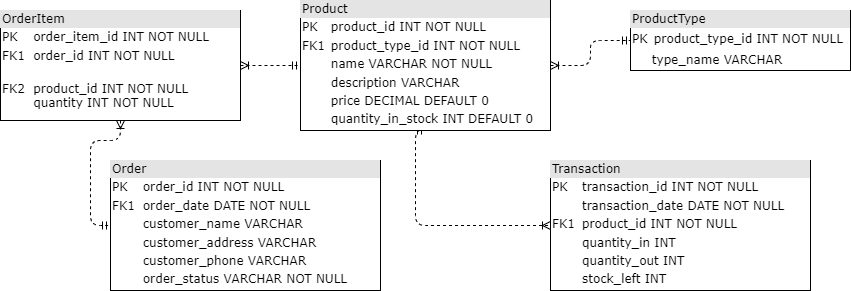

The diagram above was exported from draw.io. Its source (the exported page's mxGraphModel, read from the mxfile embedded in the PNG):
<mxGraphModel dx="472" dy="838" grid="1" gridSize="10" guides="1" tooltips="1" connect="1" arrows="1" fold="1" page="1" pageScale="1" pageWidth="1100" pageHeight="850" background="none" math="0" shadow="0">
  <root>
    <mxCell id="0" />
    <mxCell id="1" parent="0" />
    <mxCell id="UoWXT_ur5AFCBAH7looC-1" style="edgeStyle=orthogonalEdgeStyle;rounded=1;orthogonalLoop=1;jettySize=auto;html=1;exitX=0.5;exitY=1;exitDx=0;exitDy=0;entryX=0;entryY=0.5;entryDx=0;entryDy=0;dashed=1;startArrow=ERoneToMany;startFill=0;endArrow=ERmandOne;endFill=0;" parent="1" source="2ed32ef02a7f4228-1" target="2ed32ef02a7f4228-12" edge="1">
      <mxGeometry relative="1" as="geometry" />
    </mxCell>
    <mxCell id="UoWXT_ur5AFCBAH7looC-2" style="edgeStyle=orthogonalEdgeStyle;rounded=1;orthogonalLoop=1;jettySize=auto;html=1;exitX=1;exitY=0.5;exitDx=0;exitDy=0;startArrow=ERoneToMany;startFill=0;endArrow=ERmandOne;endFill=0;dashed=1;" parent="1" source="2ed32ef02a7f4228-1" target="2ed32ef02a7f4228-2" edge="1">
      <mxGeometry relative="1" as="geometry" />
    </mxCell>
    <mxCell id="2ed32ef02a7f4228-1" value="&lt;div style=&quot;box-sizing:border-box;width:100%;background:#e4e4e4;padding:2px;&quot;&gt;OrderItem&lt;/div&gt;&lt;table style=&quot;width:100%;font-size:1em;&quot; cellpadding=&quot;2&quot; cellspacing=&quot;0&quot;&gt;&lt;tbody&gt;&lt;tr&gt;&lt;td&gt;PK&lt;/td&gt;&lt;td&gt;order_item_id INT NOT NULL&lt;/td&gt;&lt;/tr&gt;&lt;tr&gt;&lt;td&gt;FK1&lt;/td&gt;&lt;td&gt;order_id INT NOT NULL&lt;/td&gt;&lt;/tr&gt;&lt;tr&gt;&lt;td&gt;FK2&lt;/td&gt;&lt;td&gt;&lt;br&gt;product_id INT NOT NULL&lt;br&gt;quantity INT NOT NULL&lt;/td&gt;&lt;/tr&gt;&lt;/tbody&gt;&lt;/table&gt;" style="verticalAlign=top;align=left;overflow=fill;html=1;rounded=0;shadow=0;comic=0;labelBackgroundColor=none;strokeWidth=1;fontFamily=Verdana;fontSize=12" parent="1" vertex="1">
      <mxGeometry x="110" y="100" width="240" height="110" as="geometry" />
    </mxCell>
    <mxCell id="2ed32ef02a7f4228-19" style="edgeStyle=orthogonalEdgeStyle;html=1;dashed=1;labelBackgroundColor=none;startArrow=ERmandOne;endArrow=ERoneToMany;fontFamily=Verdana;fontSize=12;align=left;entryX=0;entryY=0.5;entryDx=0;entryDy=0;exitX=0.5;exitY=1;exitDx=0;exitDy=0;" parent="1" source="2ed32ef02a7f4228-2" target="2ed32ef02a7f4228-10" edge="1">
      <mxGeometry relative="1" as="geometry">
        <Array as="points">
          <mxPoint x="525" y="315" />
        </Array>
        <mxPoint x="820" y="320" as="targetPoint" />
      </mxGeometry>
    </mxCell>
    <mxCell id="2ed32ef02a7f4228-20" style="edgeStyle=orthogonalEdgeStyle;html=1;dashed=1;labelBackgroundColor=none;startArrow=ERoneToMany;endArrow=ERmandOne;fontFamily=Verdana;fontSize=12;align=left;startFill=0;endFill=0;" parent="1" source="2ed32ef02a7f4228-2" target="2ed32ef02a7f4228-11" edge="1">
      <mxGeometry relative="1" as="geometry" />
    </mxCell>
    <mxCell id="2ed32ef02a7f4228-2" value="&lt;div style=&quot;box-sizing: border-box ; width: 100% ; background: #e4e4e4 ; padding: 2px&quot;&gt;Product&lt;/div&gt;&lt;table style=&quot;width: 100% ; font-size: 1em&quot; cellpadding=&quot;2&quot; cellspacing=&quot;0&quot;&gt;&lt;tbody&gt;&lt;tr&gt;&lt;td&gt;PK&lt;/td&gt;&lt;td&gt;product_id INT NOT NULL&lt;/td&gt;&lt;/tr&gt;&lt;tr&gt;&lt;td&gt;FK1&lt;/td&gt;&lt;td&gt;product_type_id INT NOT NULL&lt;/td&gt;&lt;/tr&gt;&lt;tr&gt;&lt;td&gt;&lt;/td&gt;&lt;td&gt;name VARCHAR NOT NULL&lt;/td&gt;&lt;/tr&gt;&lt;tr&gt;&lt;td&gt;&lt;br&gt;&lt;/td&gt;&lt;td&gt;description&amp;nbsp;VARCHAR&lt;/td&gt;&lt;/tr&gt;&lt;tr&gt;&lt;td&gt;&lt;br&gt;&lt;/td&gt;&lt;td&gt;price DECIMAL DEFAULT 0&lt;/td&gt;&lt;/tr&gt;&lt;tr&gt;&lt;td&gt;&lt;br&gt;&lt;/td&gt;&lt;td&gt;quantity_in_stock&amp;nbsp;INT DEFAULT 0&lt;/td&gt;&lt;/tr&gt;&lt;/tbody&gt;&lt;/table&gt;" style="verticalAlign=top;align=left;overflow=fill;html=1;rounded=0;shadow=0;comic=0;labelBackgroundColor=none;strokeWidth=1;fontFamily=Verdana;fontSize=12" parent="1" vertex="1">
      <mxGeometry x="410" y="90" width="250" height="130" as="geometry" />
    </mxCell>
    <mxCell id="2ed32ef02a7f4228-10" value="&lt;div style=&quot;box-sizing: border-box ; width: 100% ; background: #e4e4e4 ; padding: 2px&quot;&gt;Transaction&lt;/div&gt;&lt;table style=&quot;width: 100% ; font-size: 1em&quot; cellpadding=&quot;2&quot; cellspacing=&quot;0&quot;&gt;&lt;tbody&gt;&lt;tr&gt;&lt;td&gt;PK&lt;/td&gt;&lt;td&gt;transaction_id INT NOT NULL&lt;/td&gt;&lt;/tr&gt;&lt;tr&gt;&lt;td&gt;&lt;/td&gt;&lt;td&gt;transaction_date DATE NOT NULL&lt;/td&gt;&lt;/tr&gt;&lt;tr&gt;&lt;td&gt;FK1&lt;br&gt;&lt;/td&gt;&lt;td&gt;product_id INT NOT NULL&lt;/td&gt;&lt;/tr&gt;&lt;tr&gt;&lt;td&gt;&lt;br&gt;&lt;/td&gt;&lt;td&gt;quantity_in INT&lt;br&gt;&lt;/td&gt;&lt;/tr&gt;&lt;tr&gt;&lt;td&gt;&lt;br&gt;&lt;/td&gt;&lt;td&gt;quantity_out INT&lt;/td&gt;&lt;/tr&gt;&lt;tr&gt;&lt;td&gt;&lt;br&gt;&lt;/td&gt;&lt;td&gt;stock_left INT&lt;br&gt;&lt;/td&gt;&lt;/tr&gt;&lt;/tbody&gt;&lt;/table&gt;" style="verticalAlign=top;align=left;overflow=fill;html=1;rounded=0;shadow=0;comic=0;labelBackgroundColor=none;strokeWidth=1;fontFamily=Verdana;fontSize=12" parent="1" vertex="1">
      <mxGeometry x="660" y="250" width="260" height="130" as="geometry" />
    </mxCell>
    <mxCell id="2ed32ef02a7f4228-11" value="&lt;div style=&quot;box-sizing:border-box;width:100%;background:#e4e4e4;padding:2px;&quot;&gt;ProductType&lt;/div&gt;&lt;table style=&quot;width:100%;font-size:1em;&quot; cellpadding=&quot;2&quot; cellspacing=&quot;0&quot;&gt;&lt;tbody&gt;&lt;tr&gt;&lt;td&gt;PK&lt;/td&gt;&lt;td&gt;&lt;table style=&quot;border-color: var(--border-color); font-size: 1em; width: 180px;&quot; cellpadding=&quot;2&quot; cellspacing=&quot;0&quot;&gt;&lt;tbody style=&quot;border-color: var(--border-color);&quot;&gt;&lt;tr style=&quot;border-color: var(--border-color);&quot;&gt;&lt;td style=&quot;border-color: var(--border-color);&quot;&gt;product_type_id INT NOT NULL&lt;/td&gt;&lt;/tr&gt;&lt;tr style=&quot;border-color: var(--border-color);&quot;&gt;&lt;/tr&gt;&lt;/tbody&gt;&lt;/table&gt;&lt;/td&gt;&lt;/tr&gt;&lt;tr&gt;&lt;td&gt;&lt;br&gt;&lt;/td&gt;&lt;td&gt;type_name&amp;nbsp;VARCHAR&lt;/td&gt;&lt;/tr&gt;&lt;tr&gt;&lt;td&gt;&lt;/td&gt;&lt;td&gt;&lt;br&gt;&lt;/td&gt;&lt;/tr&gt;&lt;/tbody&gt;&lt;/table&gt;" style="verticalAlign=top;align=left;overflow=fill;html=1;rounded=0;shadow=0;comic=0;labelBackgroundColor=none;strokeWidth=1;fontFamily=Verdana;fontSize=12" parent="1" vertex="1">
      <mxGeometry x="740" y="100" width="220" height="60" as="geometry" />
    </mxCell>
    <mxCell id="2ed32ef02a7f4228-12" value="&lt;div style=&quot;box-sizing: border-box ; width: 100% ; background: #e4e4e4 ; padding: 2px&quot;&gt;Order&lt;/div&gt;&lt;table style=&quot;width: 100% ; font-size: 1em&quot; cellpadding=&quot;2&quot; cellspacing=&quot;0&quot;&gt;&lt;tbody&gt;&lt;tr&gt;&lt;td&gt;PK&lt;/td&gt;&lt;td&gt;order_id INT NOT NULL&lt;/td&gt;&lt;/tr&gt;&lt;tr&gt;&lt;td&gt;FK1&lt;/td&gt;&lt;td&gt;order_date DATE NOT NULL&lt;/td&gt;&lt;/tr&gt;&lt;tr&gt;&lt;td&gt;&lt;/td&gt;&lt;td&gt;customer_name&amp;nbsp;VARCHAR&lt;/td&gt;&lt;/tr&gt;&lt;tr&gt;&lt;td&gt;&lt;br&gt;&lt;/td&gt;&lt;td&gt;customer_address&amp;nbsp;VARCHAR&lt;br&gt;&lt;/td&gt;&lt;/tr&gt;&lt;tr&gt;&lt;td&gt;&lt;br&gt;&lt;/td&gt;&lt;td&gt;customer_phone&amp;nbsp;VARCHAR&lt;/td&gt;&lt;/tr&gt;&lt;tr&gt;&lt;td&gt;&lt;br&gt;&lt;/td&gt;&lt;td&gt;order_status&amp;nbsp;VARCHAR NOT NULL&lt;br&gt;&lt;/td&gt;&lt;/tr&gt;&lt;/tbody&gt;&lt;/table&gt;" style="verticalAlign=top;align=left;overflow=fill;html=1;rounded=0;shadow=0;comic=0;labelBackgroundColor=none;strokeWidth=1;fontFamily=Verdana;fontSize=12" parent="1" vertex="1">
      <mxGeometry x="220" y="250" width="270" height="130" as="geometry" />
    </mxCell>
  </root>
</mxGraphModel>